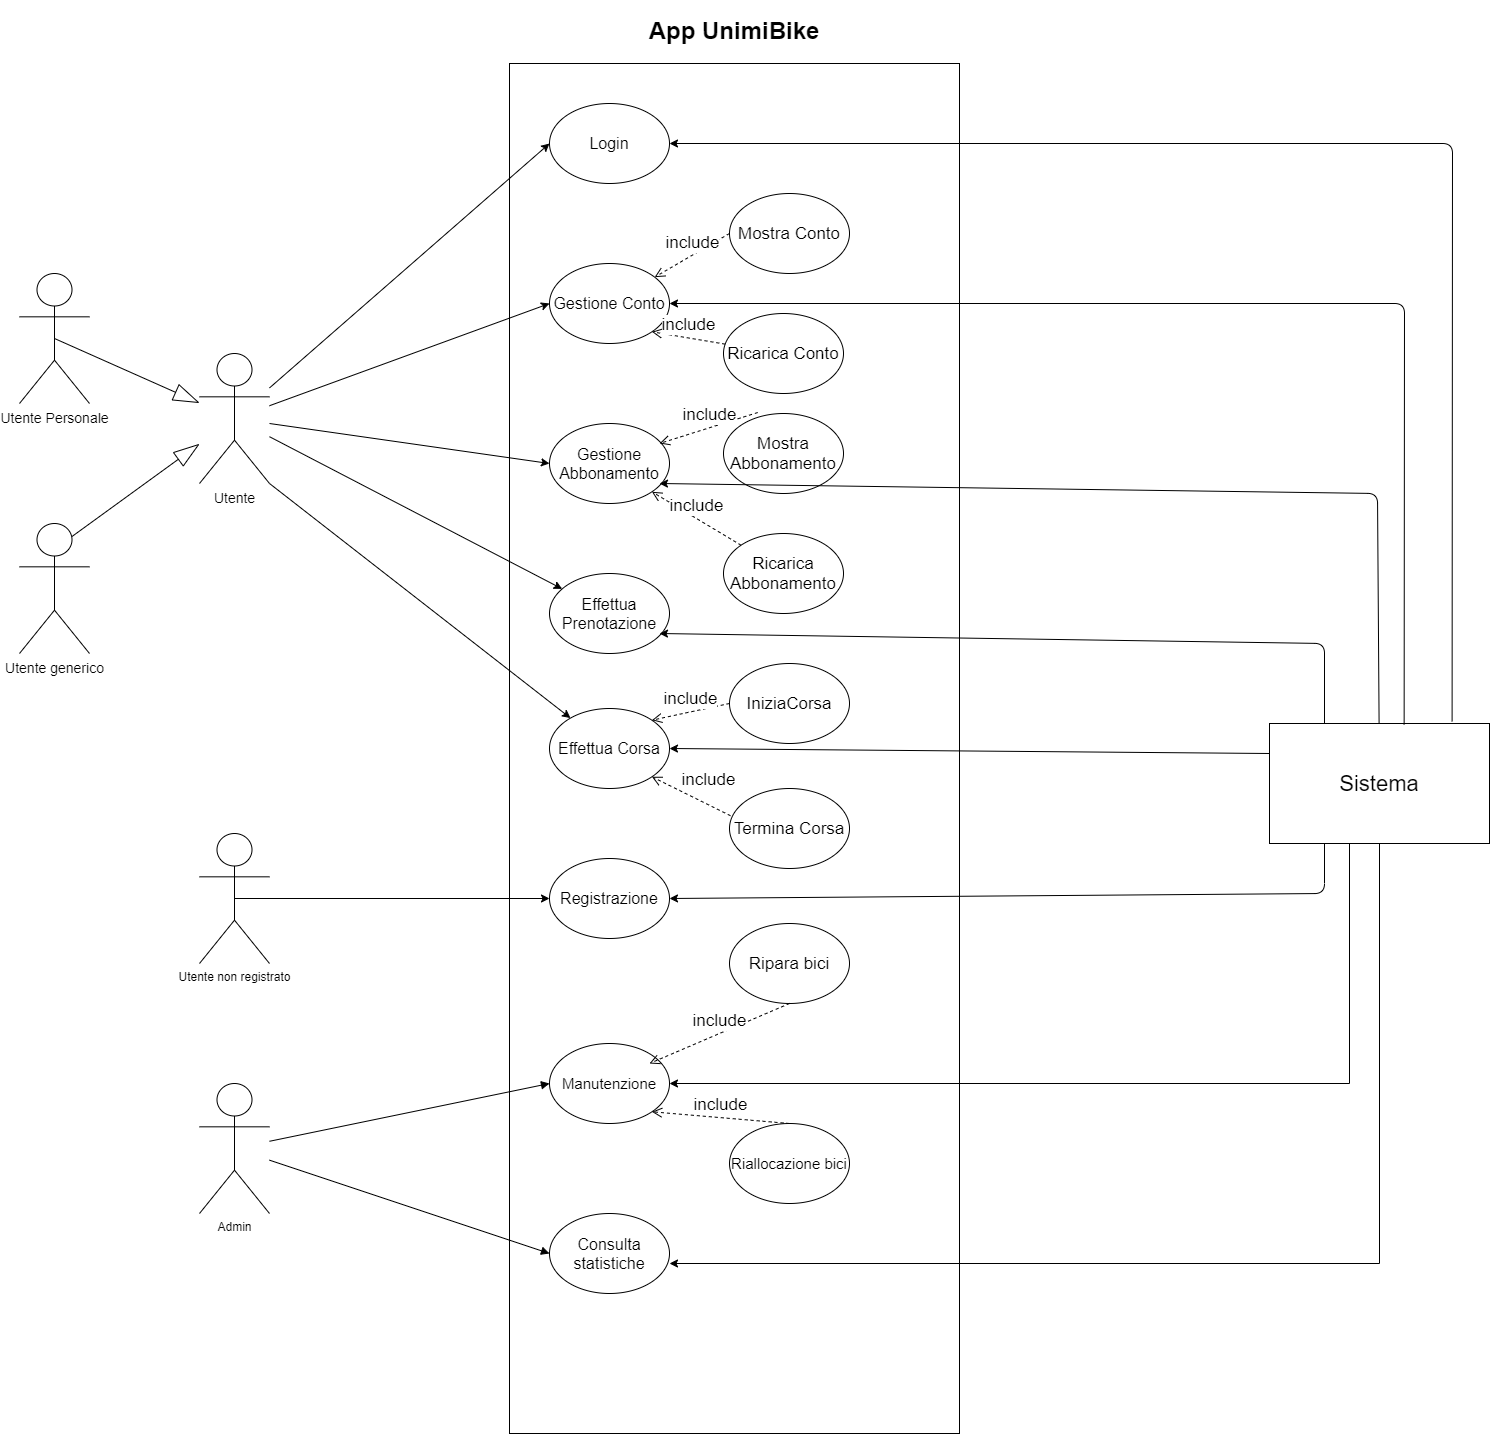

The diagram above was exported from draw.io. Its source (the exported page's mxGraphModel, read from the mxfile embedded in the PNG):
<mxGraphModel dx="1849" dy="1606" grid="1" gridSize="12" guides="1" tooltips="1" connect="1" arrows="1" fold="1" page="1" pageScale="1" pageWidth="827" pageHeight="1169" math="0" shadow="0">
  <root>
    <mxCell id="WIyWlLk6GJQsqaUBKTNV-0" />
    <mxCell id="WIyWlLk6GJQsqaUBKTNV-1" parent="WIyWlLk6GJQsqaUBKTNV-0" />
    <mxCell id="IsbUghCloqZYp1JWtRHA-17" value="&lt;h1&gt;App UnimiBike&lt;/h1&gt;" style="rounded=0;whiteSpace=wrap;html=1;shadow=0;comic=0;glass=0;labelPosition=center;verticalLabelPosition=top;align=center;verticalAlign=bottom;" parent="WIyWlLk6GJQsqaUBKTNV-1" vertex="1">
      <mxGeometry x="140" y="-590" width="450" height="1370" as="geometry" />
    </mxCell>
    <mxCell id="sxnwDUpMwWe2S7UC6t4A-0" value="Login" style="ellipse;whiteSpace=wrap;html=1;fontSize=16;" parent="WIyWlLk6GJQsqaUBKTNV-1" vertex="1">
      <mxGeometry x="180" y="-550" width="120" height="80" as="geometry" />
    </mxCell>
    <mxCell id="sxnwDUpMwWe2S7UC6t4A-1" value="Gestione Conto" style="ellipse;whiteSpace=wrap;html=1;fontSize=16;" parent="WIyWlLk6GJQsqaUBKTNV-1" vertex="1">
      <mxGeometry x="180" y="-390" width="120" height="80" as="geometry" />
    </mxCell>
    <mxCell id="sxnwDUpMwWe2S7UC6t4A-2" value="Gestione Abbonamento" style="ellipse;whiteSpace=wrap;html=1;fontSize=16;" parent="WIyWlLk6GJQsqaUBKTNV-1" vertex="1">
      <mxGeometry x="180" y="-230" width="120" height="80" as="geometry" />
    </mxCell>
    <mxCell id="sxnwDUpMwWe2S7UC6t4A-3" value="Effettua Prenotazione" style="ellipse;whiteSpace=wrap;html=1;fontSize=16;" parent="WIyWlLk6GJQsqaUBKTNV-1" vertex="1">
      <mxGeometry x="180" y="-80" width="120" height="80" as="geometry" />
    </mxCell>
    <mxCell id="sxnwDUpMwWe2S7UC6t4A-7" value="Effettua Corsa" style="ellipse;whiteSpace=wrap;html=1;fontSize=16;" parent="WIyWlLk6GJQsqaUBKTNV-1" vertex="1">
      <mxGeometry x="180" y="55" width="120" height="80" as="geometry" />
    </mxCell>
    <mxCell id="sxnwDUpMwWe2S7UC6t4A-30" style="edgeStyle=orthogonalEdgeStyle;rounded=0;orthogonalLoop=1;jettySize=auto;html=1;exitX=0.5;exitY=0.5;exitDx=0;exitDy=0;exitPerimeter=0;entryX=0;entryY=0.5;entryDx=0;entryDy=0;" parent="WIyWlLk6GJQsqaUBKTNV-1" source="sxnwDUpMwWe2S7UC6t4A-26" target="sxnwDUpMwWe2S7UC6t4A-29" edge="1">
      <mxGeometry relative="1" as="geometry" />
    </mxCell>
    <mxCell id="sxnwDUpMwWe2S7UC6t4A-26" value="Utente non registrato" style="shape=umlActor;verticalLabelPosition=bottom;labelBackgroundColor=#ffffff;verticalAlign=top;html=1;outlineConnect=0;" parent="WIyWlLk6GJQsqaUBKTNV-1" vertex="1">
      <mxGeometry x="-170" y="180" width="70" height="130" as="geometry" />
    </mxCell>
    <mxCell id="sxnwDUpMwWe2S7UC6t4A-29" value="Registrazione" style="ellipse;whiteSpace=wrap;html=1;fontSize=16;" parent="WIyWlLk6GJQsqaUBKTNV-1" vertex="1">
      <mxGeometry x="180" y="205" width="120" height="80" as="geometry" />
    </mxCell>
    <mxCell id="sxnwDUpMwWe2S7UC6t4A-34" value="Manutenzione" style="ellipse;whiteSpace=wrap;html=1;fontSize=15;" parent="WIyWlLk6GJQsqaUBKTNV-1" vertex="1">
      <mxGeometry x="180" y="390" width="120" height="80" as="geometry" />
    </mxCell>
    <mxCell id="sxnwDUpMwWe2S7UC6t4A-42" value="Consulta statistiche" style="ellipse;whiteSpace=wrap;html=1;fontSize=16;" parent="WIyWlLk6GJQsqaUBKTNV-1" vertex="1">
      <mxGeometry x="180" y="560" width="120" height="80" as="geometry" />
    </mxCell>
    <mxCell id="sxnwDUpMwWe2S7UC6t4A-48" value="Riallocazione bici" style="ellipse;whiteSpace=wrap;html=1;fontSize=15;" parent="WIyWlLk6GJQsqaUBKTNV-1" vertex="1">
      <mxGeometry x="360" y="470" width="120" height="80" as="geometry" />
    </mxCell>
    <mxCell id="sxnwDUpMwWe2S7UC6t4A-49" value="Ripara bici" style="ellipse;whiteSpace=wrap;html=1;fontSize=17;" parent="WIyWlLk6GJQsqaUBKTNV-1" vertex="1">
      <mxGeometry x="360" y="270" width="120" height="80" as="geometry" />
    </mxCell>
    <mxCell id="IsbUghCloqZYp1JWtRHA-1" value="" style="endArrow=blockThin;endFill=0;endSize=24;html=1;fontSize=18;exitX=0.75;exitY=0.1;exitDx=0;exitDy=0;exitPerimeter=0;" parent="WIyWlLk6GJQsqaUBKTNV-1" source="QsWsg3OolHZWrm7o-ahF-1" target="QsWsg3OolHZWrm7o-ahF-9" edge="1">
      <mxGeometry x="0.4259" y="39" width="160" relative="1" as="geometry">
        <mxPoint x="-277.4999999999998" y="-213.99999999999977" as="sourcePoint" />
        <mxPoint x="-280" y="-150" as="targetPoint" />
        <mxPoint x="-1" as="offset" />
      </mxGeometry>
    </mxCell>
    <mxCell id="QsWsg3OolHZWrm7o-ahF-34" style="edgeStyle=orthogonalEdgeStyle;rounded=0;orthogonalLoop=1;jettySize=auto;html=1;exitX=0.5;exitY=1;exitDx=0;exitDy=0;fontSize=17;" parent="WIyWlLk6GJQsqaUBKTNV-1" source="IsbUghCloqZYp1JWtRHA-18" edge="1">
      <mxGeometry relative="1" as="geometry">
        <mxPoint x="300" y="610" as="targetPoint" />
        <Array as="points">
          <mxPoint x="1010" y="610" />
          <mxPoint x="300" y="610" />
        </Array>
      </mxGeometry>
    </mxCell>
    <mxCell id="IsbUghCloqZYp1JWtRHA-18" value="&lt;font style=&quot;font-size: 22px&quot;&gt;Sistema&lt;/font&gt;" style="rounded=0;whiteSpace=wrap;html=1;shadow=0;glass=0;comic=0;" parent="WIyWlLk6GJQsqaUBKTNV-1" vertex="1">
      <mxGeometry x="900" y="70" width="220" height="120" as="geometry" />
    </mxCell>
    <mxCell id="QsWsg3OolHZWrm7o-ahF-1" value="Utente generico" style="shape=umlActor;verticalLabelPosition=bottom;labelBackgroundColor=#ffffff;verticalAlign=top;html=1;outlineConnect=0;fontSize=14;" parent="WIyWlLk6GJQsqaUBKTNV-1" vertex="1">
      <mxGeometry x="-350" y="-130" width="70" height="130" as="geometry" />
    </mxCell>
    <mxCell id="QsWsg3OolHZWrm7o-ahF-7" value="Utente Personale" style="shape=umlActor;verticalLabelPosition=bottom;labelBackgroundColor=#ffffff;verticalAlign=top;html=1;outlineConnect=0;fontSize=14;" parent="WIyWlLk6GJQsqaUBKTNV-1" vertex="1">
      <mxGeometry x="-350" y="-380" width="70" height="130" as="geometry" />
    </mxCell>
    <mxCell id="QsWsg3OolHZWrm7o-ahF-9" value="Utente&lt;br style=&quot;font-size: 14px;&quot;&gt;" style="shape=umlActor;verticalLabelPosition=bottom;labelBackgroundColor=#ffffff;verticalAlign=top;html=1;outlineConnect=0;fontSize=14;" parent="WIyWlLk6GJQsqaUBKTNV-1" vertex="1">
      <mxGeometry x="-170" y="-300" width="70" height="130" as="geometry" />
    </mxCell>
    <mxCell id="QsWsg3OolHZWrm7o-ahF-10" value="" style="endArrow=blockThin;endFill=0;endSize=24;html=1;fontSize=18;exitX=0.5;exitY=0.5;exitDx=0;exitDy=0;exitPerimeter=0;" parent="WIyWlLk6GJQsqaUBKTNV-1" source="QsWsg3OolHZWrm7o-ahF-7" target="QsWsg3OolHZWrm7o-ahF-9" edge="1">
      <mxGeometry x="0.4259" y="39" width="160" relative="1" as="geometry">
        <mxPoint x="-377.4999999999998" y="-107" as="sourcePoint" />
        <mxPoint x="-269.9999999999998" y="-196.0175438596491" as="targetPoint" />
        <mxPoint x="-1" as="offset" />
      </mxGeometry>
    </mxCell>
    <mxCell id="QsWsg3OolHZWrm7o-ahF-14" value="" style="endArrow=classic;html=1;exitX=1;exitY=1;exitDx=0;exitDy=0;exitPerimeter=0;" parent="WIyWlLk6GJQsqaUBKTNV-1" source="QsWsg3OolHZWrm7o-ahF-9" target="sxnwDUpMwWe2S7UC6t4A-7" edge="1">
      <mxGeometry width="50" height="50" relative="1" as="geometry">
        <mxPoint x="90" y="-80" as="sourcePoint" />
        <mxPoint x="140" y="-130" as="targetPoint" />
      </mxGeometry>
    </mxCell>
    <mxCell id="QsWsg3OolHZWrm7o-ahF-15" value="" style="endArrow=classic;html=1;" parent="WIyWlLk6GJQsqaUBKTNV-1" source="QsWsg3OolHZWrm7o-ahF-9" target="sxnwDUpMwWe2S7UC6t4A-3" edge="1">
      <mxGeometry width="50" height="50" relative="1" as="geometry">
        <mxPoint x="-20" y="-90" as="sourcePoint" />
        <mxPoint x="30" y="-140" as="targetPoint" />
      </mxGeometry>
    </mxCell>
    <mxCell id="QsWsg3OolHZWrm7o-ahF-16" value="" style="endArrow=classic;html=1;entryX=0;entryY=0.5;entryDx=0;entryDy=0;" parent="WIyWlLk6GJQsqaUBKTNV-1" source="QsWsg3OolHZWrm7o-ahF-9" target="sxnwDUpMwWe2S7UC6t4A-2" edge="1">
      <mxGeometry width="50" height="50" relative="1" as="geometry">
        <mxPoint x="-20" y="-90" as="sourcePoint" />
        <mxPoint x="30" y="-140" as="targetPoint" />
      </mxGeometry>
    </mxCell>
    <mxCell id="QsWsg3OolHZWrm7o-ahF-17" value="" style="endArrow=classic;html=1;entryX=0;entryY=0.5;entryDx=0;entryDy=0;" parent="WIyWlLk6GJQsqaUBKTNV-1" source="QsWsg3OolHZWrm7o-ahF-9" target="sxnwDUpMwWe2S7UC6t4A-1" edge="1">
      <mxGeometry width="50" height="50" relative="1" as="geometry">
        <mxPoint x="-20" y="-90" as="sourcePoint" />
        <mxPoint x="30" y="-140" as="targetPoint" />
      </mxGeometry>
    </mxCell>
    <mxCell id="QsWsg3OolHZWrm7o-ahF-18" value="" style="endArrow=classic;html=1;entryX=0;entryY=0.5;entryDx=0;entryDy=0;" parent="WIyWlLk6GJQsqaUBKTNV-1" source="QsWsg3OolHZWrm7o-ahF-9" target="sxnwDUpMwWe2S7UC6t4A-0" edge="1">
      <mxGeometry width="50" height="50" relative="1" as="geometry">
        <mxPoint x="-20" y="-90" as="sourcePoint" />
        <mxPoint x="30" y="-140" as="targetPoint" />
      </mxGeometry>
    </mxCell>
    <mxCell id="QsWsg3OolHZWrm7o-ahF-19" value="Admin" style="shape=umlActor;verticalLabelPosition=bottom;labelBackgroundColor=#ffffff;verticalAlign=top;html=1;outlineConnect=0;" parent="WIyWlLk6GJQsqaUBKTNV-1" vertex="1">
      <mxGeometry x="-170" y="430" width="70" height="130" as="geometry" />
    </mxCell>
    <mxCell id="QsWsg3OolHZWrm7o-ahF-24" value="&lt;br&gt;" style="html=1;verticalAlign=bottom;endArrow=block;entryX=0;entryY=0.5;entryDx=0;entryDy=0;" parent="WIyWlLk6GJQsqaUBKTNV-1" source="QsWsg3OolHZWrm7o-ahF-19" target="sxnwDUpMwWe2S7UC6t4A-34" edge="1">
      <mxGeometry width="80" relative="1" as="geometry">
        <mxPoint x="80" y="220" as="sourcePoint" />
        <mxPoint x="160" y="220" as="targetPoint" />
      </mxGeometry>
    </mxCell>
    <mxCell id="QsWsg3OolHZWrm7o-ahF-25" value="&lt;br&gt;" style="html=1;verticalAlign=bottom;endArrow=block;entryX=0;entryY=0.5;entryDx=0;entryDy=0;" parent="WIyWlLk6GJQsqaUBKTNV-1" source="QsWsg3OolHZWrm7o-ahF-19" target="sxnwDUpMwWe2S7UC6t4A-42" edge="1">
      <mxGeometry width="80" relative="1" as="geometry">
        <mxPoint x="80" y="220" as="sourcePoint" />
        <mxPoint x="160" y="220" as="targetPoint" />
      </mxGeometry>
    </mxCell>
    <mxCell id="QsWsg3OolHZWrm7o-ahF-27" value="Mostra Conto" style="ellipse;whiteSpace=wrap;html=1;fontSize=17;" parent="WIyWlLk6GJQsqaUBKTNV-1" vertex="1">
      <mxGeometry x="360" y="-460" width="120" height="80" as="geometry" />
    </mxCell>
    <mxCell id="QsWsg3OolHZWrm7o-ahF-28" value="Ricarica Conto" style="ellipse;whiteSpace=wrap;html=1;fontSize=17;" parent="WIyWlLk6GJQsqaUBKTNV-1" vertex="1">
      <mxGeometry x="354" y="-340" width="120" height="80" as="geometry" />
    </mxCell>
    <mxCell id="QsWsg3OolHZWrm7o-ahF-29" value="Mostra Abbonamento" style="ellipse;whiteSpace=wrap;html=1;fontSize=17;" parent="WIyWlLk6GJQsqaUBKTNV-1" vertex="1">
      <mxGeometry x="354" y="-240" width="120" height="80" as="geometry" />
    </mxCell>
    <mxCell id="QsWsg3OolHZWrm7o-ahF-30" value="Ricarica Abbonamento" style="ellipse;whiteSpace=wrap;html=1;fontSize=17;" parent="WIyWlLk6GJQsqaUBKTNV-1" vertex="1">
      <mxGeometry x="354" y="-120" width="120" height="80" as="geometry" />
    </mxCell>
    <mxCell id="QsWsg3OolHZWrm7o-ahF-31" value="IniziaCorsa" style="ellipse;whiteSpace=wrap;html=1;fontSize=17;" parent="WIyWlLk6GJQsqaUBKTNV-1" vertex="1">
      <mxGeometry x="360" y="10" width="120" height="80" as="geometry" />
    </mxCell>
    <mxCell id="QsWsg3OolHZWrm7o-ahF-32" value="Termina Corsa" style="ellipse;whiteSpace=wrap;html=1;fontSize=17;" parent="WIyWlLk6GJQsqaUBKTNV-1" vertex="1">
      <mxGeometry x="360" y="135" width="120" height="80" as="geometry" />
    </mxCell>
    <mxCell id="QsWsg3OolHZWrm7o-ahF-35" style="edgeStyle=orthogonalEdgeStyle;rounded=0;orthogonalLoop=1;jettySize=auto;html=1;exitX=0.5;exitY=1;exitDx=0;exitDy=0;fontSize=17;entryX=1;entryY=0.5;entryDx=0;entryDy=0;" parent="WIyWlLk6GJQsqaUBKTNV-1" target="sxnwDUpMwWe2S7UC6t4A-34" edge="1">
      <mxGeometry relative="1" as="geometry">
        <mxPoint x="190" y="430" as="targetPoint" />
        <mxPoint x="980" y="190" as="sourcePoint" />
        <Array as="points">
          <mxPoint x="980" y="430" />
        </Array>
      </mxGeometry>
    </mxCell>
    <mxCell id="QsWsg3OolHZWrm7o-ahF-37" value="include" style="html=1;verticalAlign=bottom;endArrow=open;dashed=1;endSize=8;fontSize=17;exitX=0.5;exitY=1;exitDx=0;exitDy=0;" parent="WIyWlLk6GJQsqaUBKTNV-1" source="sxnwDUpMwWe2S7UC6t4A-49" edge="1">
      <mxGeometry relative="1" as="geometry">
        <mxPoint x="360" y="410" as="sourcePoint" />
        <mxPoint x="280" y="410" as="targetPoint" />
      </mxGeometry>
    </mxCell>
    <mxCell id="QsWsg3OolHZWrm7o-ahF-38" value="include" style="html=1;verticalAlign=bottom;endArrow=open;dashed=1;endSize=8;fontSize=17;entryX=1;entryY=1;entryDx=0;entryDy=0;exitX=0.5;exitY=0;exitDx=0;exitDy=0;" parent="WIyWlLk6GJQsqaUBKTNV-1" source="sxnwDUpMwWe2S7UC6t4A-48" target="sxnwDUpMwWe2S7UC6t4A-34" edge="1">
      <mxGeometry relative="1" as="geometry">
        <mxPoint x="368.62068965517255" y="363.96551724137953" as="sourcePoint" />
        <mxPoint x="290" y="420" as="targetPoint" />
      </mxGeometry>
    </mxCell>
    <mxCell id="QsWsg3OolHZWrm7o-ahF-39" value="include" style="html=1;verticalAlign=bottom;endArrow=open;dashed=1;endSize=8;fontSize=17;entryX=1;entryY=1;entryDx=0;entryDy=0;exitX=0.008;exitY=0.34;exitDx=0;exitDy=0;exitPerimeter=0;" parent="WIyWlLk6GJQsqaUBKTNV-1" source="QsWsg3OolHZWrm7o-ahF-32" target="sxnwDUpMwWe2S7UC6t4A-7" edge="1">
      <mxGeometry x="-0.3465" y="-11" relative="1" as="geometry">
        <mxPoint x="360" y="150" as="sourcePoint" />
        <mxPoint x="300" y="430" as="targetPoint" />
        <Array as="points" />
        <mxPoint x="-1" as="offset" />
      </mxGeometry>
    </mxCell>
    <mxCell id="QsWsg3OolHZWrm7o-ahF-42" value="include" style="html=1;verticalAlign=bottom;endArrow=open;dashed=1;endSize=8;fontSize=17;exitX=0;exitY=0.5;exitDx=0;exitDy=0;entryX=1;entryY=0;entryDx=0;entryDy=0;" parent="WIyWlLk6GJQsqaUBKTNV-1" source="QsWsg3OolHZWrm7o-ahF-31" target="sxnwDUpMwWe2S7UC6t4A-7" edge="1">
      <mxGeometry relative="1" as="geometry">
        <mxPoint x="388.62068965517255" y="383.96551724137953" as="sourcePoint" />
        <mxPoint x="310" y="440" as="targetPoint" />
      </mxGeometry>
    </mxCell>
    <mxCell id="QsWsg3OolHZWrm7o-ahF-43" value="include" style="html=1;verticalAlign=bottom;endArrow=open;dashed=1;endSize=8;fontSize=17;exitX=0;exitY=0;exitDx=0;exitDy=0;entryX=1;entryY=1;entryDx=0;entryDy=0;" parent="WIyWlLk6GJQsqaUBKTNV-1" source="QsWsg3OolHZWrm7o-ahF-30" target="sxnwDUpMwWe2S7UC6t4A-2" edge="1">
      <mxGeometry relative="1" as="geometry">
        <mxPoint x="430" y="360" as="sourcePoint" />
        <mxPoint x="290" y="420" as="targetPoint" />
      </mxGeometry>
    </mxCell>
    <mxCell id="QsWsg3OolHZWrm7o-ahF-44" value="include" style="html=1;verticalAlign=bottom;endArrow=open;dashed=1;endSize=8;fontSize=17;entryX=0.917;entryY=0.25;entryDx=0;entryDy=0;entryPerimeter=0;exitX=0.285;exitY=-0.012;exitDx=0;exitDy=0;exitPerimeter=0;" parent="WIyWlLk6GJQsqaUBKTNV-1" source="QsWsg3OolHZWrm7o-ahF-29" target="sxnwDUpMwWe2S7UC6t4A-2" edge="1">
      <mxGeometry relative="1" as="geometry">
        <mxPoint x="381.57359312880726" y="-98.28427124746167" as="sourcePoint" />
        <mxPoint x="292.42640687119274" y="-151.71572875253787" as="targetPoint" />
      </mxGeometry>
    </mxCell>
    <mxCell id="QsWsg3OolHZWrm7o-ahF-45" value="include" style="html=1;verticalAlign=bottom;endArrow=open;dashed=1;endSize=8;fontSize=17;exitX=0;exitY=0.5;exitDx=0;exitDy=0;" parent="WIyWlLk6GJQsqaUBKTNV-1" source="QsWsg3OolHZWrm7o-ahF-27" target="sxnwDUpMwWe2S7UC6t4A-1" edge="1">
      <mxGeometry relative="1" as="geometry">
        <mxPoint x="398.1999999999998" y="-230.96000000000004" as="sourcePoint" />
        <mxPoint x="300.03999999999996" y="-200" as="targetPoint" />
      </mxGeometry>
    </mxCell>
    <mxCell id="QsWsg3OolHZWrm7o-ahF-46" value="include" style="html=1;verticalAlign=bottom;endArrow=open;dashed=1;endSize=8;fontSize=17;entryX=1;entryY=1;entryDx=0;entryDy=0;" parent="WIyWlLk6GJQsqaUBKTNV-1" source="QsWsg3OolHZWrm7o-ahF-28" target="sxnwDUpMwWe2S7UC6t4A-1" edge="1">
      <mxGeometry relative="1" as="geometry">
        <mxPoint x="370" y="-410" as="sourcePoint" />
        <mxPoint x="295.1546016824127" y="-366.34018431474055" as="targetPoint" />
      </mxGeometry>
    </mxCell>
    <mxCell id="QsWsg3OolHZWrm7o-ahF-47" value="" style="endArrow=classic;html=1;fontSize=17;exitX=0.25;exitY=1;exitDx=0;exitDy=0;entryX=1;entryY=0.5;entryDx=0;entryDy=0;" parent="WIyWlLk6GJQsqaUBKTNV-1" source="IsbUghCloqZYp1JWtRHA-18" target="sxnwDUpMwWe2S7UC6t4A-29" edge="1">
      <mxGeometry width="50" height="50" relative="1" as="geometry">
        <mxPoint x="90" y="240" as="sourcePoint" />
        <mxPoint x="310" y="260" as="targetPoint" />
        <Array as="points">
          <mxPoint x="955" y="240" />
        </Array>
      </mxGeometry>
    </mxCell>
    <mxCell id="QsWsg3OolHZWrm7o-ahF-48" value="" style="endArrow=classic;html=1;fontSize=17;exitX=0;exitY=0.25;exitDx=0;exitDy=0;entryX=1;entryY=0.5;entryDx=0;entryDy=0;" parent="WIyWlLk6GJQsqaUBKTNV-1" source="IsbUghCloqZYp1JWtRHA-18" target="sxnwDUpMwWe2S7UC6t4A-7" edge="1">
      <mxGeometry width="50" height="50" relative="1" as="geometry">
        <mxPoint x="965" y="200" as="sourcePoint" />
        <mxPoint x="310" y="255" as="targetPoint" />
        <Array as="points" />
      </mxGeometry>
    </mxCell>
    <mxCell id="QsWsg3OolHZWrm7o-ahF-49" value="" style="endArrow=classic;html=1;fontSize=17;exitX=0.25;exitY=0;exitDx=0;exitDy=0;" parent="WIyWlLk6GJQsqaUBKTNV-1" source="IsbUghCloqZYp1JWtRHA-18" edge="1">
      <mxGeometry width="50" height="50" relative="1" as="geometry">
        <mxPoint x="910" y="110" as="sourcePoint" />
        <mxPoint x="290" y="-20" as="targetPoint" />
        <Array as="points">
          <mxPoint x="955" y="-10" />
        </Array>
      </mxGeometry>
    </mxCell>
    <mxCell id="QsWsg3OolHZWrm7o-ahF-50" value="" style="endArrow=classic;html=1;fontSize=17;" parent="WIyWlLk6GJQsqaUBKTNV-1" source="IsbUghCloqZYp1JWtRHA-18" edge="1">
      <mxGeometry width="50" height="50" relative="1" as="geometry">
        <mxPoint x="965" y="80" as="sourcePoint" />
        <mxPoint x="290" y="-170" as="targetPoint" />
        <Array as="points">
          <mxPoint x="1008" y="-160" />
        </Array>
      </mxGeometry>
    </mxCell>
    <mxCell id="QsWsg3OolHZWrm7o-ahF-51" value="" style="endArrow=classic;html=1;fontSize=17;exitX=0.612;exitY=0.008;exitDx=0;exitDy=0;entryX=1;entryY=0.5;entryDx=0;entryDy=0;exitPerimeter=0;" parent="WIyWlLk6GJQsqaUBKTNV-1" source="IsbUghCloqZYp1JWtRHA-18" target="sxnwDUpMwWe2S7UC6t4A-1" edge="1">
      <mxGeometry width="50" height="50" relative="1" as="geometry">
        <mxPoint x="1019.5862068965516" y="80" as="sourcePoint" />
        <mxPoint x="300" y="-160" as="targetPoint" />
        <Array as="points">
          <mxPoint x="1035" y="-350" />
        </Array>
      </mxGeometry>
    </mxCell>
    <mxCell id="QsWsg3OolHZWrm7o-ahF-52" value="" style="endArrow=classic;html=1;fontSize=17;exitX=0.83;exitY=-0.018;exitDx=0;exitDy=0;exitPerimeter=0;" parent="WIyWlLk6GJQsqaUBKTNV-1" source="IsbUghCloqZYp1JWtRHA-18" target="sxnwDUpMwWe2S7UC6t4A-0" edge="1">
      <mxGeometry width="50" height="50" relative="1" as="geometry">
        <mxPoint x="1044.6399999999999" y="80.96000000000004" as="sourcePoint" />
        <mxPoint x="310" y="-340" as="targetPoint" />
        <Array as="points">
          <mxPoint x="1083" y="-510" />
        </Array>
      </mxGeometry>
    </mxCell>
  </root>
</mxGraphModel>